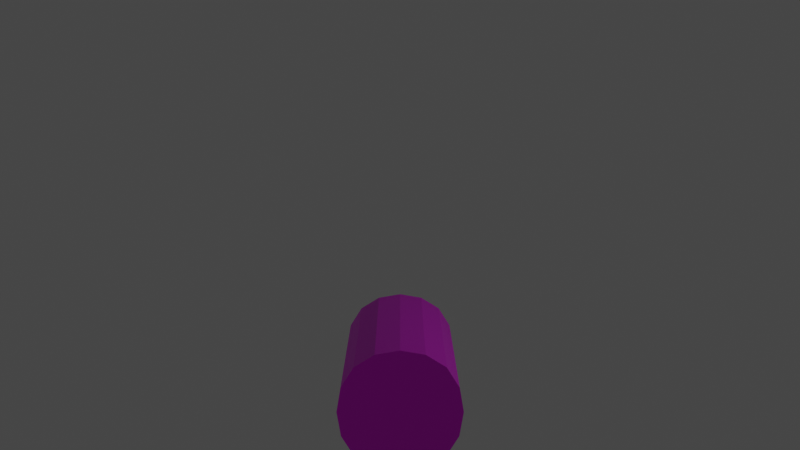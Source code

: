 # Source: snake_body_animation-up.blend  (saved by Blender 2.93.20; exported with 4.5.12 LTS)
import bpy
from mathutils import Matrix  # noqa: F401  (used for matrix-valued properties, if any)

bpy.ops.wm.read_factory_settings(use_empty=True)
scene = bpy.context.scene
scene.name = 'Scene'

# ---- collections
col_collection = bpy.data.collections.new('Collection'); scene.collection.children.link(col_collection)

# ---- images (referenced by path relative to the original .blend; pixels are not part of the script)
import os
ASSET_DIR = os.environ.get("B2B_ASSET_DIR", "")  # directory of the original .blend (textures are referenced by path, not embedded)
HERE = os.path.dirname(os.path.abspath(__file__))  # packed textures are extracted next to this script under _unpacked/

def load_image(name, relpath, width, height, colorspace="sRGB"):
    """Load a texture the original file referenced (path relative to the .blend, or extracted next to this script)."""
    p = next((c for c in (os.path.join(HERE, relpath), os.path.join(ASSET_DIR, relpath)) if relpath and os.path.exists(c)), "")
    if p:
        img = bpy.data.images.load(p, check_existing=True)
        img.name = name
    else:  # same state as the original file: an image datablock whose file is absent (Cycles renders it pink)
        img = bpy.data.images.new(name, width, height)
        img.source = "FILE"
        img.filepath = "//" + (relpath or name)
    img.colorspace_settings.name = colorspace
    return img
img_snek_pattern_png_001 = load_image('snek_pattern.png.001', 'snek_pattern.png', 1024, 1024, 'sRGB')

# ---- materials (node trees are filled in below, after node groups)
mat_material = bpy.data.materials.new('Material')
mat_material.use_transparent_shadow = False

# ---- material node trees
mat_material.use_nodes = True; mat_material.node_tree.nodes.clear()
_N = mat_material.node_tree.nodes; _L = mat_material.node_tree.links
n0 = _N.new('ShaderNodeBsdfPrincipled'); n0.name = 'Principled BSDF'; n0.location = (10, 300)
n0.distribution = 'GGX'
n0.subsurface_method = 'BURLEY'
n0.inputs[3].default_value = 1.45
n0.inputs[27].default_value = (0.0, 0.0, 0.0, 1.0)
n0.inputs[28].default_value = 1.0
n1 = _N.new('ShaderNodeOutputMaterial'); n1.name = 'Material Output'; n1.location = (300, 300)
n2 = _N.new('ShaderNodeTexImage'); n2.name = 'Image Texture'; n2.location = (-280, 275)
n2.image = img_snek_pattern_png_001
_L.new(n0.outputs[0], n1.inputs[0])
_L.new(n2.outputs[0], n0.inputs[0])
n1.is_active_output = True

# ---- world
world_world = bpy.data.worlds.new('World'); scene.world = world_world
world_world.use_nodes = True; world_world.node_tree.nodes.clear()
_N = world_world.node_tree.nodes; _L = world_world.node_tree.links
n0 = _N.new('ShaderNodeOutputWorld'); n0.name = 'World Output'; n0.location = (300, 300)
n1 = _N.new('ShaderNodeBackground'); n1.name = 'Background'; n1.location = (10, 300)
n1.inputs[0].default_value = (0.05088, 0.05088, 0.05088, 1.0)
_L.new(n1.outputs[0], n0.inputs[0])
n0.is_active_output = True
world_world.color = (0.05088, 0.05088, 0.05088)
world_world.use_sun_shadow = False
world_world.sun_shadow_jitter_overblur = 0.0

# ---- cameras
cam_camera_001 = bpy.data.cameras.new('Camera.001')
cam_camera_001.clip_end = 100.0
cam_camera_001.ortho_scale = 7.314

# ---- lights
light_light = bpy.data.lights.new('Light', 'POINT')
light_light.transmission_factor = 0.0
light_light.energy = 1000.0
light_light.shadow_soft_size = 0.1
light_light.shadow_maximum_resolution = 0.006
light_light.use_absolute_resolution = True

# ---- meshes
me_cube_005 = bpy.data.meshes.new('Cube.005')
me_cube_005.from_pydata([(-0.6667, 7.306, -0.6667), (-0.6667, 6.271, -0.6667), (-0.6667, 5.207, -0.6667), (0.6667, 7.306, 0.6667), (0.6667, 6.271, 0.6667), (0.6667, 5.207, 0.6667), (-0.6667, 5.207, 0.6667), (-0.6667, 6.271, 0.6667), (-0.6667, 7.306, 0.6667), (0.6667, 5.207, -0.6667), (0.6667, 6.271, -0.6667), (0.6667, 7.306, -0.6667), (0.8542, 7.306, -0.3646), (0.9167, 7.306, 8.826e-09), (0.8542, 7.306, 0.3646), (0.8542, 6.271, -0.3646), (0.9167, 6.271, -5.763e-09), (0.8542, 6.271, 0.3646), (0.8542, 5.207, -0.3646), (0.9167, 5.207, -1.49e-08), (0.8542, 5.207, 0.3646), (-0.3646, 7.306, -0.8542), (0.0, 7.306, -0.9167), (0.3646, 7.306, -0.8542), (-0.3646, 6.271, -0.8542), (0.0, 6.271, -0.9167), (0.3646, 6.271, -0.8542), (-0.3646, 5.207, -0.8542), (0.0, 5.207, -0.9167), (0.3646, 5.207, -0.8542), (0.3646, 7.306, 0.8542), (0.0, 7.306, 0.9167), (-0.3646, 7.306, 0.8542), (0.3646, 6.271, 0.8542), (0.0, 6.271, 0.9167), (-0.3646, 6.271, 0.8542), (0.3646, 5.207, 0.8542), (0.0, 5.207, 0.9167), (-0.3646, 5.207, 0.8542), (-0.8542, 5.207, -0.3646), (-0.9167, 5.207, 0.0), (-0.8542, 5.207, 0.3646), (-0.8542, 6.271, -0.3646), (-0.9167, 6.271, 0.0), (-0.8542, 6.271, 0.3646), (-0.8542, 7.306, -0.3646), (-0.9167, 7.306, 0.0), (-0.8542, 7.306, 0.3646)], [], [(12, 13, 16, 15), (13, 14, 17, 16), (15, 16, 19, 18), (16, 17, 20, 19), (14, 3, 4, 17), (17, 4, 5, 20), (10, 15, 18, 9), (11, 12, 15, 10), (21, 22, 25, 24), (22, 23, 26, 25), (24, 25, 28, 27), (25, 26, 29, 28), (23, 11, 10, 26), (26, 10, 9, 29), (1, 24, 27, 2), (0, 21, 24, 1), (30, 31, 34, 33), (31, 32, 35, 34), (33, 34, 37, 36), (34, 35, 38, 37), (32, 8, 7, 35), (35, 7, 6, 38), (4, 33, 36, 5), (3, 30, 33, 4), (13, 12, 11, 23, 22, 21, 0, 45, 46, 47, 8, 32, 31, 30, 3, 14), (39, 40, 43, 42), (40, 41, 44, 43), (42, 43, 46, 45), (43, 44, 47, 46), (19, 20, 5, 36, 37, 38, 6, 41, 40, 39, 2, 27, 28, 29, 9, 18), (41, 6, 7, 44), (44, 7, 8, 47), (1, 42, 45, 0), (2, 39, 42, 1)])
_uv = me_cube_005.uv_layers.new(name='UVMap')
_uv.uv.foreach_set('vector', [0.9329, 1.27, 0.8468, 1.27, 0.8468, 0.5465, 0.9329, 0.5323, 0.7742, -0.2271, 0.8429, -0.2271, 0.8429, 0.5251, 0.7742, 0.5251, 0.9329, 0.5323, 0.8468, 0.5465, 0.8468, -0.2256, 0.9329, -0.2256, 0.7742, 0.5251, 0.8429, 0.5251, 0.8429, 1.269, 0.7742, 1.269, 0.7752, 1.269, 0.6935, 1.269, 0.6935, 0.5308, 0.7752, 0.545, 0.7752, 0.545, 0.6935, 0.5308, 0.6935, -0.2271, 0.7752, -0.2271, 1.023, 0.5323, 0.9329, 0.5323, 0.9329, -0.2256, 1.023, -0.2256, 1.023, 1.27, 0.9329, 1.27, 0.9329, 0.5323, 1.023, 0.5323, -0.02025, 1.27, -0.1141, 1.27, -0.1141, 0.5323, -0.02025, 0.5323, -0.1141, 1.27, -0.202, 1.27, -0.202, 0.5323, -0.1141, 0.5323, -0.02025, 0.5323, -0.1141, 0.5323, -0.1141, -0.2256, -0.02025, -0.2256, -0.1141, 0.5323, -0.202, 0.5323, -0.202, -0.2256, -0.1141, -0.2256, 1.105, 1.27, 1.023, 1.27, 1.023, 0.5323, 1.105, 0.5323, 1.105, 0.5323, 1.023, 0.5323, 1.023, -0.2256, 1.105, -0.2256, 0.0638, 0.5323, -0.02025, 0.5323, -0.02025, -0.2256, 0.0638, -0.2256, 0.0638, 1.27, -0.02025, 1.27, -0.02025, 0.5323, 0.0638, 0.5323, 0.6033, 1.269, 0.5173, 1.269, 0.5173, 0.5308, 0.6033, 0.5308, 0.5173, 1.269, 0.4486, 1.269, 0.4486, 0.5308, 0.5173, 0.5308, 0.6033, 0.5308, 0.5173, 0.5308, 0.5173, -0.2271, 0.6033, -0.2271, 0.5173, 0.5308, 0.4486, 0.5308, 0.4486, -0.2271, 0.5173, -0.2271, 0.4467, 1.268, 0.365, 1.268, 0.365, 0.5297, 0.4467, 0.5297, 0.4467, 0.5297, 0.365, 0.5297, 0.365, -0.2282, 0.4467, -0.2282, 0.6935, 0.5308, 0.6033, 0.5308, 0.6033, -0.2271, 0.6935, -0.2271, 0.6935, 1.269, 0.6033, 1.269, 0.6033, 0.5308, 0.6935, 0.5308, -0.3185, 0.7703, -0.3107, 0.6795, -0.2824, 0.6015, -0.2351, 0.5493, -0.1771, 0.5267, -0.1183, 0.5347, -0.06882, 0.5747, -0.03699, 0.6452, -0.02481, 0.7335, -0.03265, 0.8244, -0.06089, 0.9024, -0.1082, 0.9545, -0.1662, 0.9772, -0.225, 0.9692, -0.2745, 0.9292, -0.3063, 0.8587, 0.1201, -0.2282, 0.1888, -0.2282, 0.1888, 0.5297, 0.1201, 0.5297, 0.1888, -0.2282, 0.2749, -0.2282, 0.2749, 0.5297, 0.1888, 0.5297, 0.1201, 0.5297, 0.1888, 0.5297, 0.1888, 1.268, 0.1201, 1.268, 0.1888, 0.5297, 0.2749, 0.5297, 0.2749, 1.268, 0.1888, 1.268, -0.3043, 0.2607, -0.2965, 0.1699, -0.2683, 0.09186, -0.221, 0.03971, -0.1629, 0.01702, -0.1042, 0.02506, -0.05466, 0.06507, -0.02282, 0.1355, -0.01064, 0.2239, -0.01848, 0.3147, -0.04672, 0.3927, -0.094, 0.4449, -0.152, 0.4676, -0.2108, 0.4595, -0.2603, 0.4195, -0.2922, 0.3491, 0.2749, -0.2282, 0.365, -0.2282, 0.365, 0.5297, 0.2749, 0.5297, 0.2749, 0.5297, 0.365, 0.5297, 0.365, 1.268, 0.2749, 1.268, 0.0638, 0.5323, 0.1246, 0.5323, 0.1246, 1.27, 0.0638, 1.27, 0.0638, -0.2256, 0.1246, -0.2256, 0.1246, 0.5323, 0.0638, 0.5323])
me_cube_005.materials.append(mat_material)
me_cube_005.use_remesh_fix_poles = True
me_cube_005.use_remesh_preserve_attributes = False
me_cube_005.update()
arm_armature_005 = bpy.data.armatures.new('Armature.005')  # bones are not reproduced

# ---- objects
ob_light = bpy.data.objects.new('Light', light_light)
ob_cube_002 = bpy.data.objects.new('Cube.002', me_cube_005)
ob_camera_001 = bpy.data.objects.new('Camera.001', cam_camera_001)
ob_armature = bpy.data.objects.new('Armature', arm_armature_005)

# ---- transforms, parenting, visibility, modifiers, constraints
ob_light.location = (-16.49, 4.477, 12.28)
ob_light.rotation_euler = (0.6503, 0.05522, 1.866)
ob_light.scale = (3.0, 3.0, 3.0)
ob_light.lock_rotations_4d = False
ob_light.empty_display_type = 'ARROWS'
ob_light.color = (0.0, 0.0, 0.0, 0.0)
ob_light.lineart.crease_threshold = 0.0
ob_cube_002.parent = ob_armature
ob_cube_002.matrix_parent_inverse = Matrix(((-0.4172, 0.0, 0.0, 0.0), (0.0, 1.824e-08, -0.4172, 5.471e-08), (0.0, 0.4172, 1.824e-08, 1.252), (0.0, -0.0, -0.0, 1.0)))
ob_cube_002.location = (0.0, -25.0, 0.0)
ob_cube_002.scale = (2.546, 4.12, 2.546)
_vg = ob_cube_002.vertex_groups.new(name='Bone')
for _i, _w in zip([1, 2, 4, 5, 6, 7, 9, 10, 15, 16, 17, 18, 19, 20, 24, 25, 26, 27, 28, 29, 33, 34, 35, 36, 37, 38, 39, 40, 41, 42, 43, 44], [0.08445, 0.8678, 0.08445, 0.8678, 0.8666, 0.08437, 0.8666, 0.08437, 0.08426, 0.08387, 0.08409, 0.8727, 0.8678, 0.8656, 0.08439, 0.08394, 0.08408, 0.8755, 0.869, 0.8656, 0.08439, 0.08394, 0.08408, 0.8755, 0.869, 0.8656, 0.8656, 0.8678, 0.8727, 0.08409, 0.08387, 0.08426]): _vg.add([_i], _w, 'REPLACE')
_vg = ob_cube_002.vertex_groups.new(name='Bone.001')
for _i, _w in zip([0, 1, 2, 3, 4, 5, 6, 7, 8, 9, 10, 11, 12, 13, 14, 15, 16, 17, 18, 19, 20, 21, 22, 23, 24, 25, 26, 27, 28, 29, 30, 31, 32, 33, 34, 35, 36, 37, 38, 39, 40, 41, 42, 43, 44, 45, 46, 47], [0.1237, 0.8303, 0.1199, 0.1237, 0.8303, 0.1199, 0.121, 0.8303, 0.1226, 0.121, 0.8303, 0.1226, 0.1246, 0.1226, 0.118, 0.8307, 0.8313, 0.8307, 0.1155, 0.1199, 0.1219, 0.1247, 0.1215, 0.1153, 0.8306, 0.8312, 0.8306, 0.1129, 0.1188, 0.1219, 0.1247, 0.1215, 0.1153, 0.8306, 0.8312, 0.8306, 0.1129, 0.1188, 0.1219, 0.1219, 0.1199, 0.1155, 0.8307, 0.8313, 0.8307, 0.118, 0.1226, 0.1246]): _vg.add([_i], _w, 'REPLACE')
_vg = ob_cube_002.vertex_groups.new(name='Bone.002')
for _i, _w in zip([0, 1, 3, 4, 7, 8, 10, 11, 12, 13, 14, 15, 16, 17, 21, 22, 23, 24, 25, 26, 30, 31, 32, 33, 34, 35, 42, 43, 44, 45, 46, 47], [0.8637, 0.08529, 0.8637, 0.08529, 0.08538, 0.865, 0.08538, 0.865, 0.8627, 0.865, 0.8701, 0.08501, 0.08479, 0.08518, 0.8627, 0.8662, 0.873, 0.08499, 0.08486, 0.08532, 0.8627, 0.8662, 0.873, 0.08499, 0.08486, 0.08532, 0.08518, 0.08479, 0.08501, 0.8701, 0.865, 0.8627]): _vg.add([_i], _w, 'REPLACE')
_m = ob_cube_002.modifiers.new('Subdivision', 'SUBSURF')
_m.subdivision_type = 'SIMPLE'
_m.levels = 2
_m = ob_cube_002.modifiers.new('Armature', 'ARMATURE')
_m = ob_cube_002.modifiers.new('Armature.001', 'ARMATURE')
_m.object = ob_armature
ob_camera_001.location = (0.0, 43.93, 13.87)
ob_camera_001.rotation_euler = (-1.747, -3.142, -0.0)
ob_camera_001.scale = (3.699, 3.699, 3.699)
ob_camera_001.lock_rotations_4d = False
ob_camera_001.empty_display_type = 'ARROWS'
ob_camera_001.color = (0.0, 0.0, 0.0, 0.0)
ob_camera_001.display_type = 'WIRE'
ob_camera_001.lineart.crease_threshold = 0.0
ob_armature.location = (0.0, -3.0, 0.0)
ob_armature.rotation_euler = (1.571, 0.0, 0.0)
ob_armature.scale = (-2.397, -2.397, -2.397)
ob_armature.show_in_front = True

# ---- collection membership
col_collection.objects.link(ob_light)
col_collection.objects.link(ob_cube_002)
col_collection.objects.link(ob_camera_001)
col_collection.objects.link(ob_armature)

# ---- scene / render settings (as saved in the file)
scene.camera = ob_camera_001
scene.frame_start = 1; scene.frame_end = 24; scene.frame_set(7)
scene.render.engine = 'BLENDER_EEVEE_NEXT'
scene.cycles.use_denoising = False
scene.cycles.samples = 128
scene.cycles.sampling_pattern = 'TABULATED_SOBOL'
scene.cycles.use_adaptive_sampling = False
scene.cycles.use_light_tree = False
scene.view_settings.view_transform = 'Filmic'
bpy.context.view_layer.update()
